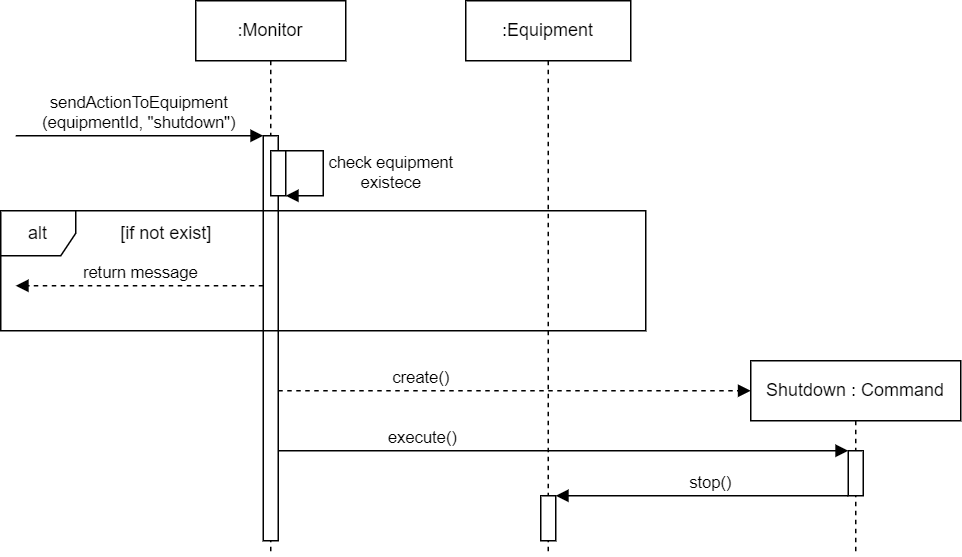

The diagram above was exported from draw.io. Its source (the exported page's mxGraphModel, read from the mxfile embedded in the PNG):
<mxGraphModel dx="1434" dy="844" grid="1" gridSize="10" guides="1" tooltips="1" connect="1" arrows="1" fold="1" page="1" pageScale="1" pageWidth="1169" pageHeight="827" math="0" shadow="0">
  <root>
    <mxCell id="0" />
    <mxCell id="1" parent="0" />
    <mxCell id="v2xYKfJ7gYYdZ1pvrBDt-12" value=":Monitor" style="shape=umlLifeline;perimeter=lifelinePerimeter;whiteSpace=wrap;html=1;container=1;dropTarget=0;collapsible=0;recursiveResize=0;outlineConnect=0;portConstraint=eastwest;newEdgeStyle={&quot;edgeStyle&quot;:&quot;elbowEdgeStyle&quot;,&quot;elbow&quot;:&quot;vertical&quot;,&quot;curved&quot;:0,&quot;rounded&quot;:0};" parent="1" vertex="1">
      <mxGeometry x="250" y="70" width="100" height="370" as="geometry" />
    </mxCell>
    <mxCell id="bcB8y-NLrwE01lrQYbAu-2" value="" style="html=1;points=[[0,0,0,0,5],[0,1,0,0,-5],[1,0,0,0,5],[1,1,0,0,-5]];perimeter=orthogonalPerimeter;outlineConnect=0;targetShapes=umlLifeline;portConstraint=eastwest;newEdgeStyle={&quot;curved&quot;:0,&quot;rounded&quot;:0};" parent="v2xYKfJ7gYYdZ1pvrBDt-12" vertex="1">
      <mxGeometry x="45" y="90" width="10" height="270" as="geometry" />
    </mxCell>
    <mxCell id="bcB8y-NLrwE01lrQYbAu-5" value="" style="html=1;points=[[0,0,0,0,5],[0,1,0,0,-5],[1,0,0,0,5],[1,1,0,0,-5]];perimeter=orthogonalPerimeter;outlineConnect=0;targetShapes=umlLifeline;portConstraint=eastwest;newEdgeStyle={&quot;curved&quot;:0,&quot;rounded&quot;:0};" parent="v2xYKfJ7gYYdZ1pvrBDt-12" vertex="1">
      <mxGeometry x="50" y="100" width="10" height="30" as="geometry" />
    </mxCell>
    <mxCell id="bcB8y-NLrwE01lrQYbAu-6" value="check equipment&lt;div&gt;existece&lt;/div&gt;" style="html=1;verticalAlign=bottom;labelBackgroundColor=none;endArrow=block;endFill=1;rounded=0;" parent="v2xYKfJ7gYYdZ1pvrBDt-12" source="bcB8y-NLrwE01lrQYbAu-5" target="bcB8y-NLrwE01lrQYbAu-5" edge="1">
      <mxGeometry x="0.375" y="-45" width="160" relative="1" as="geometry">
        <mxPoint x="65" y="100" as="sourcePoint" />
        <mxPoint x="65" y="120" as="targetPoint" />
        <mxPoint x="45" y="45" as="offset" />
        <Array as="points">
          <mxPoint x="85" y="100" />
          <mxPoint x="85" y="120" />
          <mxPoint x="85" y="130" />
        </Array>
      </mxGeometry>
    </mxCell>
    <mxCell id="bcB8y-NLrwE01lrQYbAu-7" value="alt" style="shape=umlFrame;whiteSpace=wrap;html=1;pointerEvents=0;recursiveResize=0;container=1;collapsible=0;width=50;" parent="1" vertex="1">
      <mxGeometry x="120" y="210" width="430" height="80" as="geometry" />
    </mxCell>
    <mxCell id="bcB8y-NLrwE01lrQYbAu-9" value="[if not exist]" style="text;html=1;align=center;verticalAlign=middle;resizable=0;points=[];autosize=1;strokeColor=none;fillColor=none;" parent="bcB8y-NLrwE01lrQYbAu-7" vertex="1">
      <mxGeometry x="70" width="80" height="30" as="geometry" />
    </mxCell>
    <mxCell id="bcB8y-NLrwE01lrQYbAu-10" value="return message" style="html=1;verticalAlign=bottom;labelBackgroundColor=none;endArrow=block;endFill=1;rounded=0;dashed=1;" parent="bcB8y-NLrwE01lrQYbAu-7" edge="1">
      <mxGeometry x="-0.0026" width="160" relative="1" as="geometry">
        <mxPoint x="174.99999999999955" y="50.00000000000006" as="sourcePoint" />
        <mxPoint x="9.999999999999545" y="50.00000000000006" as="targetPoint" />
        <mxPoint as="offset" />
      </mxGeometry>
    </mxCell>
    <mxCell id="bcB8y-NLrwE01lrQYbAu-12" value="sendActionToEquipment&lt;div&gt;(equipmentId, &quot;shutdown&quot;)&lt;/div&gt;" style="html=1;verticalAlign=bottom;labelBackgroundColor=none;endArrow=block;endFill=1;rounded=0;" parent="1" edge="1">
      <mxGeometry x="-0.0026" width="160" relative="1" as="geometry">
        <mxPoint x="130" y="160" as="sourcePoint" />
        <mxPoint x="295" y="160" as="targetPoint" />
        <mxPoint as="offset" />
      </mxGeometry>
    </mxCell>
    <mxCell id="bcB8y-NLrwE01lrQYbAu-16" value="create()" style="html=1;verticalAlign=bottom;labelBackgroundColor=none;endArrow=block;endFill=1;rounded=0;dashed=1;" parent="1" source="bcB8y-NLrwE01lrQYbAu-2" edge="1">
      <mxGeometry x="-0.3968" width="160" relative="1" as="geometry">
        <mxPoint x="310" y="330" as="sourcePoint" />
        <mxPoint x="620" y="330" as="targetPoint" />
        <mxPoint as="offset" />
      </mxGeometry>
    </mxCell>
    <mxCell id="bcB8y-NLrwE01lrQYbAu-17" value="Shutdown : Command" style="shape=umlLifeline;perimeter=lifelinePerimeter;whiteSpace=wrap;html=1;container=1;dropTarget=0;collapsible=0;recursiveResize=0;outlineConnect=0;portConstraint=eastwest;newEdgeStyle={&quot;edgeStyle&quot;:&quot;elbowEdgeStyle&quot;,&quot;elbow&quot;:&quot;vertical&quot;,&quot;curved&quot;:0,&quot;rounded&quot;:0};" parent="1" vertex="1">
      <mxGeometry x="620" y="310" width="140" height="130" as="geometry" />
    </mxCell>
    <mxCell id="bcB8y-NLrwE01lrQYbAu-18" value="" style="html=1;points=[[0,0,0,0,5],[0,1,0,0,-5],[1,0,0,0,5],[1,1,0,0,-5]];perimeter=orthogonalPerimeter;outlineConnect=0;targetShapes=umlLifeline;portConstraint=eastwest;newEdgeStyle={&quot;curved&quot;:0,&quot;rounded&quot;:0};" parent="bcB8y-NLrwE01lrQYbAu-17" vertex="1">
      <mxGeometry x="65" y="60" width="10" height="30" as="geometry" />
    </mxCell>
    <mxCell id="UKFwUQhcfUn_e3SoUG7k-1" value=":Equipment" style="shape=umlLifeline;perimeter=lifelinePerimeter;whiteSpace=wrap;html=1;container=1;dropTarget=0;collapsible=0;recursiveResize=0;outlineConnect=0;portConstraint=eastwest;newEdgeStyle={&quot;edgeStyle&quot;:&quot;elbowEdgeStyle&quot;,&quot;elbow&quot;:&quot;vertical&quot;,&quot;curved&quot;:0,&quot;rounded&quot;:0};" parent="1" vertex="1">
      <mxGeometry x="430" y="70" width="110" height="370" as="geometry" />
    </mxCell>
    <mxCell id="UKFwUQhcfUn_e3SoUG7k-6" value="" style="html=1;points=[[0,0,0,0,5],[0,1,0,0,-5],[1,0,0,0,5],[1,1,0,0,-5]];perimeter=orthogonalPerimeter;outlineConnect=0;targetShapes=umlLifeline;portConstraint=eastwest;newEdgeStyle={&quot;curved&quot;:0,&quot;rounded&quot;:0};" parent="UKFwUQhcfUn_e3SoUG7k-1" vertex="1">
      <mxGeometry x="50" y="330" width="10" height="30" as="geometry" />
    </mxCell>
    <mxCell id="UKFwUQhcfUn_e3SoUG7k-5" value="execute()" style="html=1;verticalAlign=bottom;labelBackgroundColor=none;endArrow=block;endFill=1;rounded=0;" parent="1" source="bcB8y-NLrwE01lrQYbAu-2" target="bcB8y-NLrwE01lrQYbAu-18" edge="1">
      <mxGeometry x="-0.4933" width="160" relative="1" as="geometry">
        <mxPoint x="310" y="370" as="sourcePoint" />
        <mxPoint x="685" y="370" as="targetPoint" />
        <mxPoint as="offset" />
        <Array as="points">
          <mxPoint x="360" y="370" />
        </Array>
      </mxGeometry>
    </mxCell>
    <mxCell id="UKFwUQhcfUn_e3SoUG7k-7" value="stop()" style="html=1;verticalAlign=bottom;labelBackgroundColor=none;endArrow=block;endFill=1;rounded=0;" parent="1" source="bcB8y-NLrwE01lrQYbAu-18" edge="1">
      <mxGeometry x="-0.0526" width="160" relative="1" as="geometry">
        <mxPoint x="680" y="400" as="sourcePoint" />
        <mxPoint x="490" y="400" as="targetPoint" />
        <mxPoint as="offset" />
        <Array as="points">
          <mxPoint x="635" y="400" />
        </Array>
      </mxGeometry>
    </mxCell>
  </root>
</mxGraphModel>